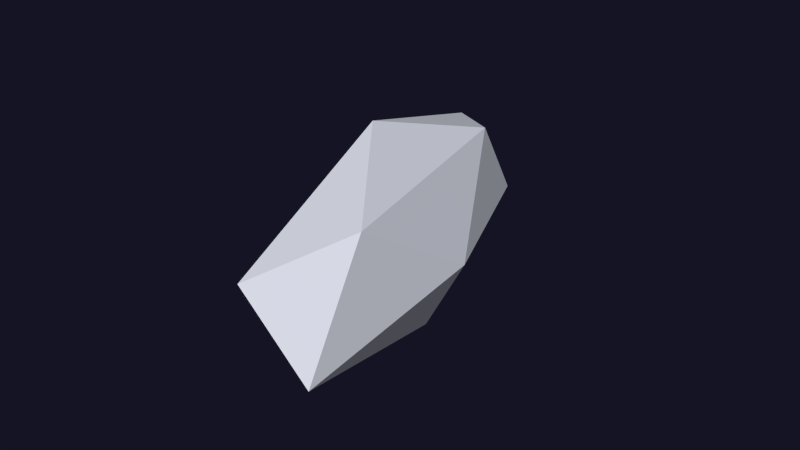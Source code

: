 # Source: snow_fort.blend  (saved by Blender 2.78.0; exported with 4.5.12 LTS)
import bpy
from mathutils import Matrix  # noqa: F401  (used for matrix-valued properties, if any)

bpy.ops.wm.read_factory_settings(use_empty=True)
scene = bpy.context.scene
scene.name = 'Scene'

# ---- collections
col_collection_5 = bpy.data.collections.new('Collection 5'); scene.collection.children.link(col_collection_5)
col_collection_5.hide_render = True
col_collection_5.hide_viewport = True
col_collection_15 = bpy.data.collections.new('Collection 15'); scene.collection.children.link(col_collection_15)

# ---- materials (node trees are filled in below, after node groups)
mat_schnee_001 = bpy.data.materials.new('Schnee.001')
mat_schnee_001.alpha_threshold = 0.0
mat_schnee_001.use_transparent_shadow = False
mat_schnee_001.diffuse_color = (0.7787, 0.8083, 0.8971, 1.0)
mat_schnee_001.roughness = 0.5
mat_schnee_001.specular_intensity = 0.0
mat_schnee_001.line_color = (0.0, 0.0, 0.0, 1.0)

# ---- material node trees

# ---- world
world_world = bpy.data.worlds.new('World'); scene.world = world_world
world_world.use_nodes = True; world_world.node_tree.nodes.clear()
_N = world_world.node_tree.nodes; _L = world_world.node_tree.links
n0 = _N.new('ShaderNodeOutputWorld'); n0.name = 'World Output'; n0.location = (300, 300)
n1 = _N.new('ShaderNodeBackground'); n1.name = 'Background'; n1.location = (10, 300)
n1.inputs[0].default_value = (0.007553, 0.007171, 0.01739, 1.0)
_L.new(n1.outputs[0], n0.inputs[0])
n0.is_active_output = True
world_world.color = (0.05088, 0.05088, 0.05088)
world_world.use_sun_shadow = False
world_world.sun_shadow_jitter_overblur = 0.0
world_world.cycles.sampling_method = 'NONE'
world_world.cycles.sample_map_resolution = 256

# ---- meshes
me_icosphere_054 = bpy.data.meshes.new('Icosphere.054')
me_icosphere_054.from_pydata([(0.0, 0.0, -1.0), (0.7236, -0.5257, -0.4472), (-0.2764, -0.8506, -0.4472), (-0.8944, 0.0, -0.4472), (-0.2764, 0.8506, -0.4472), (0.7236, 0.5257, -0.4472), (0.2764, -0.8506, 0.4472), (-0.7236, -0.5257, 0.4472), (-0.7236, 0.5257, 0.4472), (0.2764, 0.8506, 0.4472), (0.8944, 0.0, 0.4472), (0.0, 0.0, 1.0)], [], [(0, 1, 2), (1, 0, 5), (0, 2, 3), (0, 3, 4), (0, 4, 5), (1, 5, 10), (2, 1, 6), (3, 2, 7), (4, 3, 8), (5, 4, 9), (1, 10, 6), (2, 6, 7), (3, 7, 8), (4, 8, 9), (5, 9, 10), (6, 10, 11), (7, 6, 11), (8, 7, 11), (9, 8, 11), (10, 9, 11)])
me_icosphere_054.materials.append(mat_schnee_001)
me_icosphere_054.use_remesh_preserve_volume = False
me_icosphere_054.use_remesh_preserve_attributes = False
me_icosphere_054.use_mirror_vertex_groups = False
me_icosphere_054.update()
arm_armature_010 = bpy.data.armatures.new('Armature.010')  # bones are not reproduced
arm_armature_009 = bpy.data.armatures.new('Armature.009')  # bones are not reproduced
arm_armature_008 = bpy.data.armatures.new('Armature.008')  # bones are not reproduced

# ---- objects
ob_armature_009 = bpy.data.objects.new('Armature.009', arm_armature_010)
ob_armature_008 = bpy.data.objects.new('Armature.008', arm_armature_009)
ob_armature = bpy.data.objects.new('Armature', arm_armature_008)
ob_icosphere_027 = bpy.data.objects.new('Icosphere.027', me_icosphere_054)

# ---- transforms, parenting, visibility, modifiers, constraints
ob_armature_009.location = (0.0, -0.8481, 2.947)
ob_armature_009.rotation_euler = (1.571, -0.0, 0.0)
ob_armature_009.scale = (1.316, 1.316, 1.316)
ob_armature_009.hide_viewport = True
ob_armature_009.show_in_front = True
ob_armature_009.lineart.crease_threshold = 0.0
ob_armature_008.location = (0.0, -0.8481, 2.947)
ob_armature_008.rotation_euler = (1.571, -0.0, 0.0)
ob_armature_008.scale = (1.316, 1.316, 1.316)
ob_armature_008.hide_viewport = True
ob_armature_008.show_in_front = True
ob_armature_008.lineart.crease_threshold = 0.0
ob_armature.location = (0.0, -0.8481, 2.947)
ob_armature.rotation_euler = (1.571, -0.0, 0.0)
ob_armature.scale = (1.316, 1.316, 1.316)
ob_armature.hide_viewport = True
ob_armature.show_in_front = True
ob_armature.lineart.crease_threshold = 0.0
ob_icosphere_027.location = (0.0, 0.0, 0.0)
ob_icosphere_027.rotation_euler = (0.0809, 0.3001, -2.826)
ob_icosphere_027.scale = (0.5995, 2.798, 1.0)
ob_icosphere_027.lineart.crease_threshold = 0.0

# ---- collection membership
col_collection_5.objects.link(ob_armature_009)
col_collection_5.objects.link(ob_armature_008)
col_collection_5.objects.link(ob_armature)
col_collection_15.objects.link(ob_icosphere_027)

# ---- scene / render settings (as saved in the file)
scene.frame_start = 0; scene.frame_end = 748; scene.frame_set(333)
scene.render.engine = 'BLENDER_EEVEE_NEXT'
scene.render.image_settings.color_mode = 'RGB'
scene.render.resolution_percentage = 50
scene.render.fps = 25
scene.render.dither_intensity = 0.0
scene.cycles.use_denoising = False
scene.cycles.samples = 400
scene.cycles.sampling_pattern = 'TABULATED_SOBOL'
scene.cycles.light_sampling_threshold = 0.0
scene.cycles.use_adaptive_sampling = False
scene.cycles.use_light_tree = False
scene.cycles.caustics_reflective = False
scene.cycles.caustics_refractive = False
scene.cycles.blur_glossy = 0.0
scene.cycles.max_bounces = 1
scene.cycles.volume_bounces = 1
scene.cycles.pixel_filter_type = 'GAUSSIAN'
scene.cycles.seed = 333
scene.cycles.sample_clamp_indirect = 0.0
scene.view_settings.view_transform = 'Standard'
bpy.context.view_layer.update()

# ---- added for rendering (the .blend has no active camera and no usable light): camera, sun
cam_auto = bpy.data.cameras.new('AutoCamera')
cam_auto.lens = 50.0
cam_auto.sensor_width = 36.0
cam_auto.clip_end = 1000.0
ob_auto_camera = bpy.data.objects.new('AutoCamera', cam_auto)
scene.collection.objects.link(ob_auto_camera)
ob_auto_camera.location = (5.80291, -6.9635, 4.64233)
ob_auto_camera.rotation_euler = (1.09748, -7.21219e-08, 0.694738)
scene.camera = ob_auto_camera
light_auto_sun = bpy.data.lights.new('AutoSun', 'SUN')
light_auto_sun.energy = 3.0
light_auto_sun.angle = 0.0523599
ob_auto_sun = bpy.data.objects.new('AutoSun', light_auto_sun)
scene.collection.objects.link(ob_auto_sun)
ob_auto_sun.rotation_euler = (0.872665, 0.174533, 0.523599)
bpy.context.view_layer.update()
